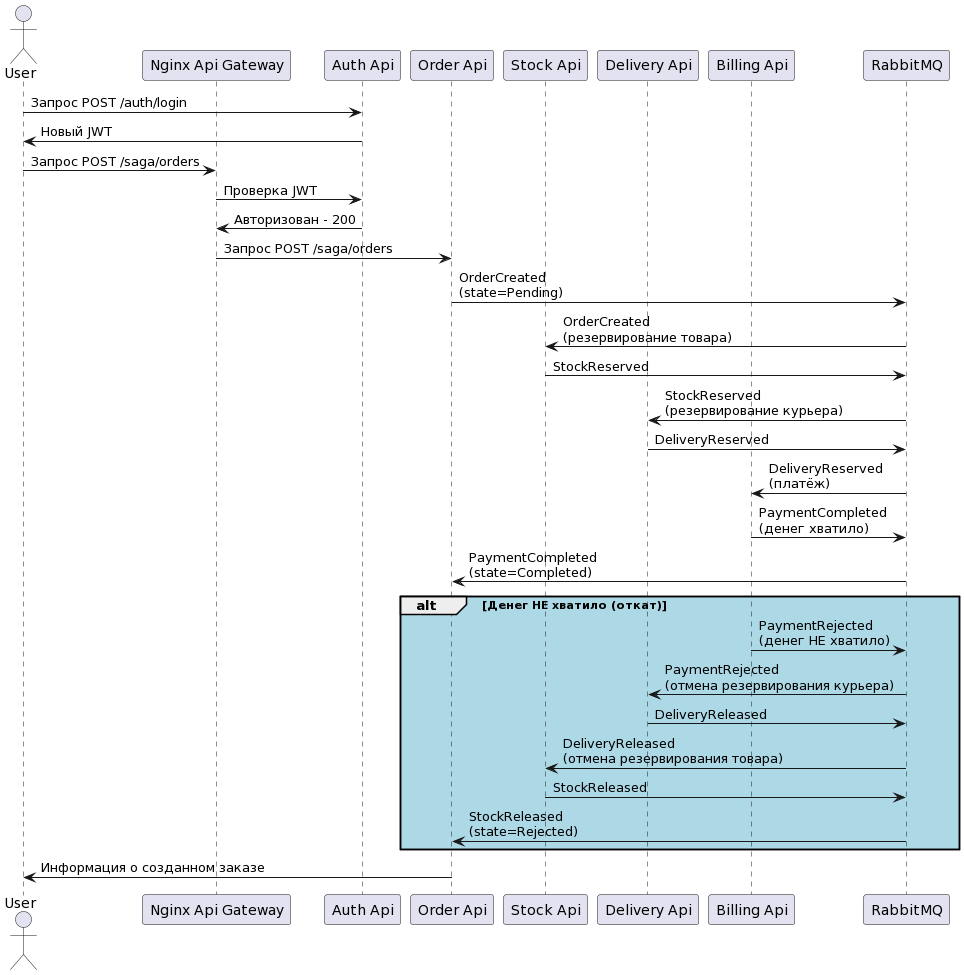

The diagram above was rendered by PlantUML. Its source (embedded in the PNG):
@startuml
'https://plantuml.com/sequence-diagram

actor "User"
participant "Nginx Api Gateway"
participant "Auth Api"
participant "Order Api"
participant "Stock Api"
participant "Delivery Api"
participant "Billing Api"
participant "RabbitMQ"

"User" -> "Auth Api" : Запрос POST /auth/login
"Auth Api" -> "User" : Новый JWT

"User" -> "Nginx Api Gateway" : Запрос POST /saga/orders
"Nginx Api Gateway" -> "Auth Api" : Проверка JWT
"Auth Api" -> "Nginx Api Gateway" : Авторизован - 200
"Nginx Api Gateway" -> "Order Api" : Запрос POST /saga/orders

"Order Api" -> "RabbitMQ" : OrderCreated\n(state=Pending)
"RabbitMQ" -> "Stock Api" : OrderCreated\n(резервирование товара)
"Stock Api" -> "RabbitMQ" : StockReserved
"RabbitMQ" -> "Delivery Api" : StockReserved\n(резервирование курьера)
"Delivery Api" -> "RabbitMQ" : DeliveryReserved
"RabbitMQ" -> "Billing Api" : DeliveryReserved\n(платёж)
"Billing Api" -> "RabbitMQ" : PaymentCompleted\n(денег хватило)
"RabbitMQ" -> "Order Api" : PaymentCompleted\n(state=Completed)

alt #LightBlue Денег НЕ хватило (откат)

"Billing Api" -> "RabbitMQ" : PaymentRejected\n(денег НЕ хватило)
"RabbitMQ" -> "Delivery Api" : PaymentRejected\n(отмена резервирования курьера)
"Delivery Api" -> "RabbitMQ" : DeliveryReleased
"RabbitMQ" -> "Stock Api" : DeliveryReleased\n(отмена резервирования товара)
"Stock Api" -> "RabbitMQ" : StockReleased
"RabbitMQ" -> "Order Api" : StockReleased\n(state=Rejected)

end

"Order Api" -> "User" : Информация о созданном заказе
@enduml